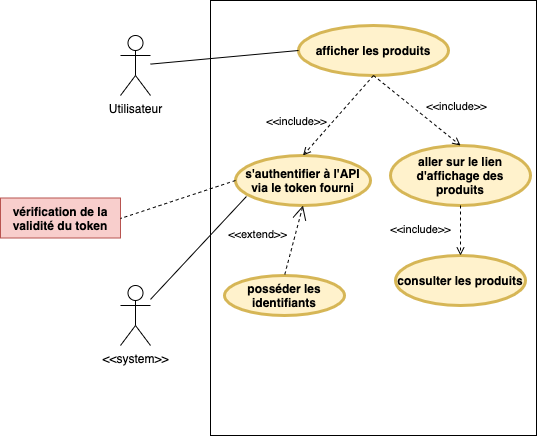

The diagram above was exported from draw.io. Its source (the exported page's mxGraphModel, read from the mxfile embedded in the PNG):
<mxGraphModel dx="946" dy="583" grid="1" gridSize="10" guides="1" tooltips="1" connect="1" arrows="1" fold="1" page="1" pageScale="1" pageWidth="850" pageHeight="800" math="0" shadow="0">
  <root>
    <mxCell id="0" />
    <mxCell id="1" parent="0" />
    <mxCell id="8ggPS5MyRzox1wXz6xKj-2" value="" style="rounded=0;whiteSpace=wrap;html=1;labelBackgroundColor=none;labelBorderColor=#000000;textOpacity=0;fillColor=none;" parent="1" vertex="1">
      <mxGeometry x="280" y="175" width="326" height="435" as="geometry" />
    </mxCell>
    <mxCell id="8ggPS5MyRzox1wXz6xKj-3" value="Utilisateur" style="shape=umlActor;html=1;verticalLabelPosition=bottom;verticalAlign=top;align=center;" parent="1" vertex="1">
      <mxGeometry x="190" y="210" width="30" height="60" as="geometry" />
    </mxCell>
    <mxCell id="8ggPS5MyRzox1wXz6xKj-5" value="posséder les identifiants" style="shape=ellipse;html=1;strokeWidth=3;fontStyle=1;whiteSpace=wrap;align=center;perimeter=ellipsePerimeter;fillColor=#fff2cc;strokeColor=#d6b656;" parent="1" vertex="1">
      <mxGeometry x="294" y="450" width="120" height="40" as="geometry" />
    </mxCell>
    <mxCell id="8ggPS5MyRzox1wXz6xKj-6" value="afficher les produits" style="shape=ellipse;html=1;strokeWidth=3;fontStyle=1;whiteSpace=wrap;align=center;perimeter=ellipsePerimeter;fillColor=#fff2cc;strokeColor=#d6b656;" parent="1" vertex="1">
      <mxGeometry x="368" y="200" width="150" height="50" as="geometry" />
    </mxCell>
    <mxCell id="8ggPS5MyRzox1wXz6xKj-7" value="s'authentifier à l'API via le token fourni" style="shape=ellipse;html=1;strokeWidth=3;fontStyle=1;whiteSpace=wrap;align=center;perimeter=ellipsePerimeter;fillColor=#fff2cc;strokeColor=#d6b656;" parent="1" vertex="1">
      <mxGeometry x="305" y="330" width="135" height="50" as="geometry" />
    </mxCell>
    <mxCell id="8ggPS5MyRzox1wXz6xKj-8" value="&amp;lt;&amp;lt;system&amp;gt;&amp;gt;" style="shape=umlActor;html=1;verticalLabelPosition=bottom;verticalAlign=top;align=center;" parent="1" vertex="1">
      <mxGeometry x="190" y="460" width="30" height="60" as="geometry" />
    </mxCell>
    <mxCell id="8ggPS5MyRzox1wXz6xKj-11" value="&amp;lt;&amp;lt;include&amp;gt;&amp;gt;" style="edgeStyle=none;html=1;endArrow=open;verticalAlign=bottom;dashed=1;labelBackgroundColor=none;exitX=0.5;exitY=1;exitDx=0;exitDy=0;entryX=0.5;entryY=0;entryDx=0;entryDy=0;" parent="1" source="8ggPS5MyRzox1wXz6xKj-6" target="8ggPS5MyRzox1wXz6xKj-7" edge="1">
      <mxGeometry x="0.7324" y="-21" width="160" relative="1" as="geometry">
        <mxPoint x="330" y="280" as="sourcePoint" />
        <mxPoint x="490" y="280" as="targetPoint" />
        <mxPoint as="offset" />
      </mxGeometry>
    </mxCell>
    <mxCell id="8ggPS5MyRzox1wXz6xKj-13" value="&amp;lt;&amp;lt;extend&amp;gt;&amp;gt;" style="edgeStyle=none;html=1;startArrow=open;endArrow=none;startSize=12;verticalAlign=bottom;dashed=1;labelBackgroundColor=none;entryX=0.5;entryY=0;entryDx=0;entryDy=0;exitX=0.5;exitY=1;exitDx=0;exitDy=0;" parent="1" source="8ggPS5MyRzox1wXz6xKj-7" target="8ggPS5MyRzox1wXz6xKj-5" edge="1">
      <mxGeometry x="0.3333" y="-34" width="160" relative="1" as="geometry">
        <mxPoint x="330" y="350" as="sourcePoint" />
        <mxPoint x="490" y="350" as="targetPoint" />
        <mxPoint as="offset" />
      </mxGeometry>
    </mxCell>
    <mxCell id="8ggPS5MyRzox1wXz6xKj-14" value="aller sur le lien d'affichage des produits" style="shape=ellipse;html=1;strokeWidth=3;fontStyle=1;whiteSpace=wrap;align=center;perimeter=ellipsePerimeter;fillColor=#fff2cc;strokeColor=#d6b656;" parent="1" vertex="1">
      <mxGeometry x="460" y="320" width="140" height="60" as="geometry" />
    </mxCell>
    <mxCell id="8ggPS5MyRzox1wXz6xKj-15" value="consulter les produits" style="shape=ellipse;html=1;strokeWidth=3;fontStyle=1;whiteSpace=wrap;align=center;perimeter=ellipsePerimeter;fillColor=#fff2cc;strokeColor=#d6b656;" parent="1" vertex="1">
      <mxGeometry x="465" y="430" width="130" height="50" as="geometry" />
    </mxCell>
    <mxCell id="8ggPS5MyRzox1wXz6xKj-20" value="&amp;lt;&amp;lt;include&amp;gt;&amp;gt;" style="edgeStyle=none;html=1;endArrow=open;verticalAlign=bottom;dashed=1;labelBackgroundColor=none;exitX=0.5;exitY=1;exitDx=0;exitDy=0;entryX=0.5;entryY=0;entryDx=0;entryDy=0;" parent="1" source="8ggPS5MyRzox1wXz6xKj-14" target="8ggPS5MyRzox1wXz6xKj-15" edge="1">
      <mxGeometry x="0.3333" y="-40" width="160" relative="1" as="geometry">
        <mxPoint x="220" y="470" as="sourcePoint" />
        <mxPoint x="380" y="470" as="targetPoint" />
        <mxPoint as="offset" />
      </mxGeometry>
    </mxCell>
    <mxCell id="8ggPS5MyRzox1wXz6xKj-21" value="&amp;lt;&amp;lt;include&amp;gt;&amp;gt;" style="edgeStyle=none;html=1;endArrow=open;verticalAlign=bottom;dashed=1;labelBackgroundColor=none;entryX=0.5;entryY=0;entryDx=0;entryDy=0;exitX=0.5;exitY=1;exitDx=0;exitDy=0;" parent="1" source="8ggPS5MyRzox1wXz6xKj-6" target="8ggPS5MyRzox1wXz6xKj-14" edge="1">
      <mxGeometry x="0.6107" y="21" width="160" relative="1" as="geometry">
        <mxPoint x="440" y="340" as="sourcePoint" />
        <mxPoint x="530" y="379.9999999999999" as="targetPoint" />
        <mxPoint as="offset" />
      </mxGeometry>
    </mxCell>
    <mxCell id="8ggPS5MyRzox1wXz6xKj-23" value="" style="edgeStyle=none;html=1;endArrow=none;verticalAlign=bottom;exitX=0.081;exitY=0.82;exitDx=0;exitDy=0;exitPerimeter=0;" parent="1" source="8ggPS5MyRzox1wXz6xKj-7" target="8ggPS5MyRzox1wXz6xKj-8" edge="1">
      <mxGeometry width="160" relative="1" as="geometry">
        <mxPoint x="590.06" y="530" as="sourcePoint" />
        <mxPoint x="460" y="550" as="targetPoint" />
      </mxGeometry>
    </mxCell>
    <mxCell id="8ggPS5MyRzox1wXz6xKj-24" value="vérification de la validité du token" style="shape=rect;html=1;verticalAlign=top;fontStyle=1;whiteSpace=wrap;align=center;labelBackgroundColor=none;strokeColor=#b85450;fillColor=#f8cecc;" parent="1" vertex="1">
      <mxGeometry x="70" y="372.5" width="120" height="40" as="geometry" />
    </mxCell>
    <mxCell id="8ggPS5MyRzox1wXz6xKj-25" value="" style="endArrow=none;dashed=1;html=1;exitX=0;exitY=0.5;exitDx=0;exitDy=0;" parent="1" source="8ggPS5MyRzox1wXz6xKj-7" edge="1">
      <mxGeometry width="50" height="50" relative="1" as="geometry">
        <mxPoint x="620" y="490" as="sourcePoint" />
        <mxPoint x="190" y="393" as="targetPoint" />
      </mxGeometry>
    </mxCell>
    <mxCell id="8ggPS5MyRzox1wXz6xKj-26" value="" style="endArrow=none;html=1;entryX=0;entryY=0.5;entryDx=0;entryDy=0;" parent="1" source="8ggPS5MyRzox1wXz6xKj-3" edge="1">
      <mxGeometry width="50" height="50" relative="1" as="geometry">
        <mxPoint x="330" y="530" as="sourcePoint" />
        <mxPoint x="368" y="225" as="targetPoint" />
      </mxGeometry>
    </mxCell>
  </root>
</mxGraphModel>